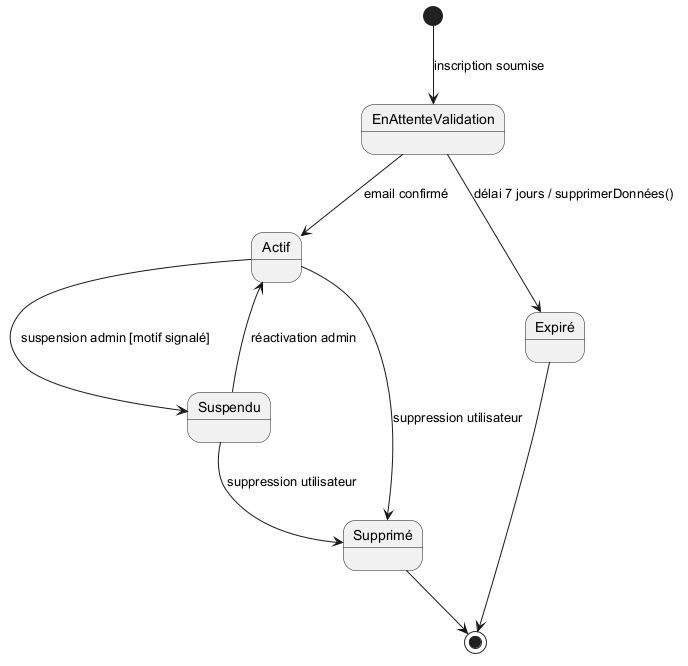

The diagram above was rendered by PlantUML. Its source (embedded in the PNG):
@startuml compte-utilisateur
[*] --> EnAttenteValidation : inscription soumise

EnAttenteValidation --> Actif : email confirmé
EnAttenteValidation --> Expiré : délai 7 jours / supprimerDonnées()

Actif --> Suspendu : suspension admin [motif signalé]
Suspendu --> Actif : réactivation admin
Actif --> Supprimé : suppression utilisateur
Suspendu --> Supprimé : suppression utilisateur

Expiré --> [*]
Supprimé --> [*]
@enduml